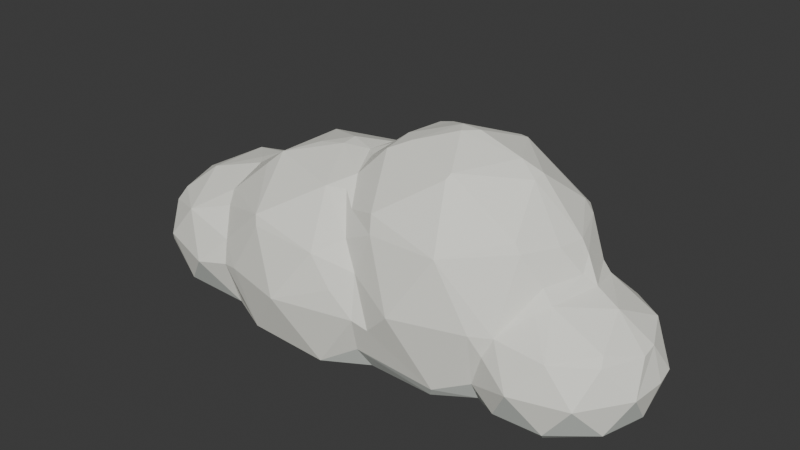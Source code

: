 # Source: cloud_a.blend  (saved by Blender 5.2.45; exported with 4.5.12 LTS)
import bpy
from mathutils import Matrix  # noqa: F401  (used for matrix-valued properties, if any)

bpy.ops.wm.read_factory_settings(use_empty=True)
scene = bpy.context.scene
scene.name = 'Scene'

# ---- collections
col_collection = bpy.data.collections.new('Collection'); scene.collection.children.link(col_collection)

# ---- materials (node trees are filled in below, after node groups)
mat_cloud_warm_white = bpy.data.materials.new('cloud warm white')
mat_cloud_warm_white.diffuse_color = (0.9131, 0.9131, 0.8308, 1.0)
mat_cloud_pale_shadow = bpy.data.materials.new('cloud pale shadow')
mat_cloud_pale_shadow.diffuse_color = (0.7231, 0.7605, 0.7084, 1.0)

# ---- material node trees
mat_cloud_warm_white.use_nodes = True; mat_cloud_warm_white.node_tree.nodes.clear()
_N = mat_cloud_warm_white.node_tree.nodes; _L = mat_cloud_warm_white.node_tree.links
n0 = _N.new('ShaderNodeBsdfPrincipled'); n0.name = 'Principled BSDF'; n0.location = (-200, 100)
n0.inputs[0].default_value = (0.9131, 0.9131, 0.8308, 1.0)
n0.inputs[2].default_value = 0.75
n0.inputs[10].default_value = 0.005
n0.inputs[13].default_value = 0.25
n1 = _N.new('ShaderNodeOutputMaterial'); n1.name = 'Material Output'; n1.location = (200, 100)
_L.new(n0.outputs[0], n1.inputs[0])
n1.is_active_output = True
mat_cloud_pale_shadow.use_nodes = True; mat_cloud_pale_shadow.node_tree.nodes.clear()
_N = mat_cloud_pale_shadow.node_tree.nodes; _L = mat_cloud_pale_shadow.node_tree.links
n0 = _N.new('ShaderNodeBsdfPrincipled'); n0.name = 'Principled BSDF'; n0.location = (-200, 100)
n0.inputs[0].default_value = (0.7231, 0.7605, 0.7084, 1.0)
n0.inputs[2].default_value = 0.75
n0.inputs[10].default_value = 0.005
n0.inputs[13].default_value = 0.25
n1 = _N.new('ShaderNodeOutputMaterial'); n1.name = 'Material Output'; n1.location = (200, 100)
_L.new(n0.outputs[0], n1.inputs[0])
n1.is_active_output = True

# ---- world
world_world = bpy.data.worlds.new('World'); scene.world = world_world
world_world.use_nodes = True; world_world.node_tree.nodes.clear()
_N = world_world.node_tree.nodes; _L = world_world.node_tree.links
n0 = _N.new('ShaderNodeOutputWorld'); n0.name = 'World Output'; n0.location = (200, 100)
n1 = _N.new('ShaderNodeBackground'); n1.name = 'Background'; n1.location = (-200, 100)
n1.inputs[0].default_value = (0.05088, 0.05088, 0.05088, 1.0)
_L.new(n1.outputs[0], n0.inputs[0])
n0.is_active_output = True
world_world.color = (0.05088, 0.05088, 0.05088)
world_world.sun_shadow_jitter_overblur = 0.0

# ---- meshes
me_icosphere = bpy.data.meshes.new('Icosphere')
me_icosphere.from_pydata([(-3.341, -0.9222, 0.0), (-3.175, -0.09947, 0.0), (-2.682, 0.007971, 0.0), (-2.54, -0.784, 0.0), (-2.49, -1.073, 0.0), (-2.192, -0.0005403, 0.0), (-1.801, 3.552e-05, 0.0), (-1.35, -1.064, 0.0), (-1.247, -1.147, 0.0), (-0.425, -1.622, 0.0), (-0.9019, -0.0008414, 0.0), (-0.1884, -0.4698, 0.0), (0.1369, -0.7766, 0.0), (-4.829, 1.048e-08, 1.389), (-4.886, -0.5317, 0.9692), (-4.867, -0.5835, 1.11), (-4.85, -0.2625, 0.7191), (-4.659, -0.5727, 1.561), (-4.633, 0.01118, 0.2902), (-4.44, -1.047, 1.55), (-4.37, -0.9069, 0.3126), (-4.206, -1.421, 0.9492), (-4.048, -0.02233, 0.0), (-4.109, -1.508, 1.117), (-3.547, -1.565, 0.4251), (-3.552, -1.48, 1.789), (-4.674, 0.01782, 1.804), (-4.342, -0.8939, 1.781), (-3.849, -0.5739, 2.232), (-3.203, -0.006536, 2.406), (-3.036, -1.831, 1.044), (-2.481, -1.62, 1.586), (-2.393, -1.469, 0.302), (-2.434, -1.732, 1.162), (-2.092, -1.842, 1.248), (-2.33, -1.524, 0.4392), (-1.59, -1.846, 0.2985), (-2.744, -1.262, 2.033), (-2.971, -0.2654, 2.444), (-2.902, -1.003, 2.201), (-2.225, -0.8033, 2.823), (-2.826, 0.1186, 2.563), (-1.588, -1.717, 2.398), (-1.972, -0.6593, 3.072), (-0.8765, -2.152, 1.253), (0.1393, -1.833, 1.644), (-0.2038, -1.739, 0.1233), (-1.498, -0.2012, 3.236), (-1.516, -1.794, 2.238), (-0.5352, -1.129, 3.027), (-0.9873, -0.1822, 3.336), (-0.2313, -1.84, 2.187), (-0.2143, -0.7094, 3.185), (-0.1998, -0.9993, 3.021), (-0.5336, -0.03564, 3.305), (-0.3156, -0.2414, 3.324), (-3.087, 0.2367, 0.0), (-3.356, 0.9122, 0.0), (-2.54, 0.6915, 0.0), (-1.346, 1.079, 0.0), (-1.264, 0.913, 0.0), (-0.3374, 0.5185, 0.0), (-0.2556, 1.749, 0.1143), (0.1937, 0.349, 0.0), (-4.852, 0.2817, 0.7337), (-4.846, 0.6172, 0.966), (-4.837, 0.5766, 1.213), (-4.367, 0.9121, 0.3126), (-4.215, 1.422, 1.156), (-4.108, 1.515, 1.007), (-3.517, 1.593, 0.4764), (-3.553, 1.479, 1.789), (-4.407, 0.9948, 1.676), (-3.844, 0.5726, 2.233), (-3.546, 1.471, 0.3256), (-2.384, 1.36, 0.2106), (-3.067, 1.829, 1.038), (-2.334, 1.543, 0.4733), (-2.471, 1.088, 0.0), (-2.428, 1.742, 1.219), (-2.954, 0.4672, 2.388), (-2.9, 1.016, 2.192), (-2.765, 1.223, 2.087), (-2.459, 1.608, 1.614), (-2.216, 0.8038, 2.831), (-1.97, 0.6812, 3.061), (-1.584, 1.838, 0.2893), (-0.9138, 2.153, 1.241), (0.1332, 1.841, 0.9039), (0.08244, 1.891, 1.585), (-1.598, 1.669, 2.433), (-1.594, 1.756, 2.32), (-0.6773, 1.148, 2.999), (-0.5678, 0.5826, 3.228), (-0.331, 1.35, 2.794), (-0.3609, 1.867, 2.135), (-0.0689, 1.635, 2.466), (-0.3085, 1.071, 3.073), (0.02545, 1.821, 2.013), (-1.028, 0.1445, 3.343), (-0.3363, 0.5031, 3.333), (0.4435, -0.431, 0.0), (0.4071, -0.7837, 0.0), (0.5687, -1.317, 0.1401), (0.9283, -0.8334, 0.0), (1.125, -0.2305, 0.0), (1.853, -1.387, 0.18), (1.373, 0.1198, 0.0), (2.251, -0.5243, 0.0), (2.436, -0.3086, 0.0), (2.832, -0.2829, 0.0), (2.732, -0.6461, 0.0), (3.198, -0.8452, 0.0), (3.318, -0.2101, 0.0), (4.127, -0.526, 0.0), (4.114, -0.057, 0.0), (0.5404, -1.76, 1.201), (0.4777, -1.57, 0.5465), (0.8292, -1.716, 1.109), (1.947, -1.485, 0.3688), (0.1919, -1.465, 2.435), (0.09997, -1.214, 2.836), (0.6777, -1.414, 3.013), (0.4735, -1.588, 1.966), (1.328, -1.855, 1.606), (0.7562, -1.539, 2.723), (0.2478, 0.01353, 3.786), (0.2503, -0.5248, 3.695), (0.6016, -0.3367, 3.865), (1.282, 0.02162, 4.09), (1.699, -0.8958, 3.701), (2.625, -1.508, 1.642), (2.614, -1.155, 0.337), (2.611, -1.34, 0.6954), (2.82, -1.405, 1.304), (3.033, -1.366, 0.3542), (3.393, -1.607, 0.9724), (3.817, -1.161, 0.1705), (2.004, -1.551, 2.734), (3.038, -0.8359, 2.879), (2.928, -0.8121, 3.031), (2.974, -1.328, 1.65), (3.376, -0.8811, 2.039), (3.342, -0.639, 2.349), (3.328, -0.2152, 2.847), (1.717, -0.785, 3.776), (2.309, 0.2027, 3.852), (2.664, 0.03217, 3.656), (3.886, -1.304, 0.3259), (3.863, -1.331, 1.581), (4.525, -0.8628, 1.55), (4.613, -0.7858, 0.3675), (4.359, -1.31, 0.9592), (4.677, 0.00074, 0.1866), (4.945, -0.5063, 0.9855), (4.846, 0.001234, 0.3786), (4.834, -0.1503, 1.542), (4.984, 0.1743, 0.9671), (3.613, 0.01896, 2.384), (3.553, -0.7001, 2.145), (3.807, 0.144, 2.208), (4.266, -0.005746, 2.058), (4.478, -0.7461, 1.705), (0.3327, 0.7789, 0.0), (0.2165, 1.22, 0.0), (0.6306, 0.2545, 0.0), (0.9512, 1.206, 0.0), (1.267, 0.4215, 0.0), (1.924, 1.843, 0.3043), (1.813, 0.4288, 0.0), (2.264, 1.06, 0.0), (2.378, 0.8, 0.0), (2.747, 0.9474, 0.0), (2.844, 0.2446, 0.0), (2.981, 0.8582, 0.0), (3.421, 0.09456, 0.0), (3.261, 0.8404, 0.0), (4.127, 0.5353, 0.0), (0.2259, 1.647, 0.3322), (1.099, 2.153, 1.374), (0.6341, 1.889, 0.4577), (1.31, 2.218, 1.637), (0.6521, 1.857, 2.847), (0.6277, 1.759, 3.012), (1.945, 1.891, 2.795), (1.694, 2.058, 2.242), (0.2449, 0.8528, 3.72), (0.6019, 0.7275, 3.849), (1.117, 0.2907, 4.076), (1.609, 1.217, 3.732), (1.492, 0.2582, 4.08), (2.85, 1.379, 0.4272), (2.868, 1.535, 0.8355), (3.065, 1.551, 1.5), (3.748, 1.347, 0.3161), (3.488, 1.584, 0.9596), (3.301, 1.354, 1.601), (2.112, 1.854, 2.746), (2.68, 1.859, 1.623), (2.919, 1.299, 2.891), (3.428, 0.2491, 2.839), (2.961, 1.05, 3.067), (3.105, 1.09, 2.848), (3.456, 0.9064, 2.214), (3.542, 0.2603, 2.626), (3.635, 0.8417, 2.079), (1.773, 1.159, 3.747), (2.659, 0.271, 3.686), (3.913, 1.101, 0.1564), (3.891, 1.328, 1.57), (4.381, 1.293, 0.9478), (4.508, 0.8244, 1.643), (4.582, 0.8361, 0.3619), (4.808, 0.1607, 1.574), (4.93, 0.5388, 1.0)], [], [(1, 0, 22), (5, 3, 2), (6, 10, 7), (10, 11, 7), (12, 46, 9), (14, 15, 13), (13, 15, 17), (14, 16, 20), (17, 15, 19), (19, 21, 23), (20, 21, 14), (18, 22, 20), (22, 0, 20), (13, 17, 26), (19, 23, 25), (27, 19, 25), (23, 30, 25), (0, 32, 24), (3, 4, 32), (31, 33, 34), (33, 36, 34), (35, 32, 36), (28, 39, 38), (29, 28, 38), (38, 39, 40), (41, 38, 43), (40, 42, 43), (36, 4, 7), (34, 36, 44), (36, 7, 8), (36, 46, 44), (46, 36, 9), (8, 9, 36), (44, 116, 45), (46, 116, 44), (48, 34, 44), (51, 44, 45), (53, 49, 120), (57, 1, 22), (57, 56, 1), (58, 5, 2), (59, 5, 58), (59, 58, 78), (10, 6, 60), (61, 10, 60), (163, 59, 62), (63, 11, 10), (63, 10, 61), (64, 14, 65), (18, 16, 64), (66, 13, 26), (67, 64, 65), (68, 65, 66), (67, 22, 18), (67, 57, 22), (70, 74, 69), (68, 71, 69), (71, 68, 72), (26, 28, 73), (73, 71, 72), (76, 70, 69), (71, 76, 69), (83, 76, 71), (83, 79, 76), (78, 58, 75), (86, 75, 77), (73, 29, 80), (81, 73, 80), (29, 38, 41), (80, 29, 41), (71, 81, 82), (82, 83, 71), (41, 84, 80), (85, 41, 43), (82, 91, 83), (91, 79, 83), (85, 43, 47), (79, 87, 86), (0, 1, 2, 3), (88, 62, 87), (91, 87, 79), (85, 92, 90), (85, 99, 93), (92, 96, 90), (96, 91, 90), (94, 96, 92), (96, 95, 91), (183, 94, 97), (98, 89, 87), (47, 50, 99), (99, 54, 93), (54, 55, 100), (102, 104, 103), (104, 102, 101), (108, 105, 107), (109, 108, 107), (46, 102, 103), (116, 117, 118), (117, 106, 119), (120, 51, 123), (45, 116, 123), (123, 125, 120), (123, 116, 118), (125, 123, 124), (125, 124, 138), (130, 122, 138), (126, 55, 127), (52, 122, 127), (126, 127, 128), (128, 127, 145), (129, 128, 145), (131, 124, 119), (106, 108, 132), (131, 133, 134), (132, 133, 119), (133, 135, 136), (141, 134, 136), (140, 138, 139), (139, 138, 141), (143, 141, 142), (140, 139, 144), (158, 144, 143), (129, 145, 146), (146, 145, 147), (145, 130, 140), (136, 135, 148), (135, 137, 148), (136, 148, 152), (137, 114, 151), (115, 153, 114), (156, 150, 154), (155, 151, 153), (143, 159, 158), (159, 161, 160), (161, 159, 162), (161, 162, 156), (156, 162, 150), (164, 163, 62), (107, 105, 165), (173, 109, 171), (174, 173, 172), (177, 175, 176), (62, 178, 164), (179, 180, 88), (89, 179, 88), (168, 166, 180), (96, 182, 98), (183, 182, 94), (181, 89, 182), (184, 181, 182), (100, 126, 186), (186, 126, 187), (126, 128, 188), (189, 183, 186), (189, 188, 190), (183, 189, 184), (179, 89, 181), (168, 170, 166), (181, 198, 168), (168, 192, 191), (192, 168, 198), (198, 193, 192), (195, 192, 193), (195, 194, 191), (198, 181, 185), (197, 198, 185), (199, 198, 197), (193, 198, 199), (200, 204, 202), (200, 202, 201), (205, 196, 203), (206, 146, 207), (201, 199, 206), (200, 147, 144), (207, 200, 201), (194, 208, 176), (212, 208, 194), (210, 212, 194), (212, 155, 153), (211, 214, 210), (214, 155, 212), (210, 214, 212), (204, 158, 160), (203, 160, 205), (205, 161, 211), (205, 160, 161), (211, 209, 205), (161, 156, 213), (12, 8, 7, 11), (7, 3, 5), (7, 4, 3), (5, 6, 7), (8, 12, 9), (32, 35, 33, 30), (15, 14, 21), (18, 20, 16), (19, 15, 21), (21, 20, 24), (0, 24, 20), (24, 23, 21), (26, 17, 27), (27, 17, 19), (28, 26, 27), (28, 27, 25), (30, 23, 24), (31, 25, 30), (32, 30, 24), (0, 3, 32), (25, 37, 39, 28), (31, 30, 33), (33, 35, 36), (4, 36, 32), (31, 34, 48, 42), (37, 25, 31), (42, 39, 37), (42, 37, 31), (40, 39, 42), (43, 38, 40), (49, 53, 52, 50), (49, 43, 42), (50, 47, 43), (42, 48, 51), (50, 43, 49), (48, 44, 51), (49, 42, 51), (52, 55, 54, 50), (120, 49, 51), (2, 56, 57, 58), (56, 2, 1), (5, 59, 60, 6), (60, 59, 163, 61), (86, 62, 59), (14, 13, 66, 65), (64, 16, 14), (75, 74, 70, 77), (64, 67, 18), (66, 72, 68), (69, 67, 65), (68, 69, 65), (67, 74, 57), (74, 67, 69), (26, 72, 66), (72, 26, 73), (73, 28, 29), (74, 75, 57), (76, 77, 70), (75, 58, 57), (78, 75, 86, 59), (79, 77, 76), (79, 86, 77), (71, 73, 81), (80, 84, 81), (81, 84, 82), (84, 41, 85), (84, 90, 82), (84, 85, 90), (91, 82, 90), (111, 108, 109, 110), (87, 62, 86), (89, 88, 87), (99, 85, 47), (92, 85, 93), (91, 95, 87), (97, 92, 93), (92, 97, 94), (97, 93, 100), (95, 98, 87), (96, 98, 95), (54, 99, 50), (100, 93, 54), (186, 97, 100), (102, 46, 12), (101, 12, 11), (101, 102, 12), (101, 105, 104), (105, 108, 104), (106, 104, 108), (112, 111, 110, 113), (114, 112, 113, 175), (107, 169, 171, 109), (175, 115, 114), (116, 46, 117), (46, 103, 117), (117, 103, 106), (119, 118, 117), (106, 103, 104), (124, 118, 119), (121, 53, 120), (52, 53, 121), (123, 51, 45), (122, 52, 121), (125, 121, 120), (122, 121, 125), (124, 123, 118), (138, 122, 125), (127, 55, 52), (127, 122, 130), (145, 127, 130), (106, 132, 119), (111, 132, 108), (133, 131, 119), (133, 132, 135), (132, 112, 135), (111, 112, 132), (136, 134, 133), (135, 112, 137), (138, 124, 131), (140, 130, 138), (141, 138, 131), (141, 131, 134), (143, 139, 141), (143, 144, 139), (147, 145, 140), (144, 147, 140), (112, 114, 137), (152, 149, 136), (150, 149, 152), (137, 151, 148), (148, 151, 152), (114, 153, 151), (150, 152, 154), (154, 152, 151), (155, 154, 151), (157, 154, 155), (149, 141, 136), (142, 141, 149), (159, 143, 142), (159, 142, 149), (160, 158, 159), (162, 159, 149), (150, 162, 149), (63, 101, 11), (61, 163, 63), (63, 165, 101), (163, 165, 63), (164, 166, 163), (165, 105, 101), (166, 165, 163), (165, 167, 107), (166, 167, 165), (167, 169, 107), (166, 171, 167), (171, 169, 167), (166, 170, 171), (113, 110, 173, 175), (172, 171, 170), (109, 173, 110), (171, 172, 173), (173, 174, 176, 175), (174, 191, 194, 176), (177, 115, 175), (88, 178, 62), (180, 178, 88), (180, 164, 178), (180, 166, 164), (179, 168, 180), (181, 168, 179), (94, 182, 96), (182, 89, 98), (183, 184, 182), (184, 185, 181), (126, 100, 55), (97, 186, 183), (187, 126, 188), (188, 128, 129), (189, 186, 187), (188, 129, 190), (187, 188, 189), (206, 189, 190), (168, 191, 170), (170, 191, 172), (172, 191, 174), (184, 206, 199, 197), (192, 195, 191), (193, 196, 195), (184, 197, 185), (158, 204, 200, 144), (201, 202, 199), (202, 203, 199), (193, 203, 196), (193, 199, 203), (154, 157, 213, 156), (202, 204, 203), (146, 190, 129), (206, 190, 146), (189, 206, 184), (207, 146, 147), (207, 201, 206), (207, 147, 200), (196, 209, 195), (208, 177, 176), (195, 210, 194), (209, 210, 195), (177, 153, 115), (208, 212, 177), (211, 210, 209), (212, 153, 177), (211, 213, 214), (155, 214, 157), (214, 213, 157), (204, 160, 203), (205, 209, 196), (213, 211, 161)])
me_icosphere.polygons.foreach_set('material_index', [1, 1, 1, 1, 1, 0, 0, 1, 0, 0, 0, 1, 1, 0, 0, 0, 0, 1, 0, 0, 0, 0, 0, 0, 0, 0, 0, 1, 0, 1, 0, 1, 1, 0, 0, 0, 0, 0, 1, 1, 1, 1, 1, 1, 1, 1, 1, 1, 0, 1, 0, 1, 0, 1, 1, 1, 0, 0, 0, 0, 0, 0, 0, 0, 0, 1, 0, 0, 0, 0, 0, 0, 0, 0, 0, 0, 0, 0, 1, 0, 0, 0, 0, 0, 0, 0, 0, 0, 0, 0, 0, 0, 1, 1, 1, 1, 1, 0, 1, 0, 0, 0, 0, 0, 0, 0, 0, 0, 0, 0, 0, 0, 1, 0, 1, 0, 0, 0, 0, 0, 0, 0, 0, 0, 0, 1, 1, 0, 1, 1, 0, 1, 0, 0, 0, 0, 0, 1, 1, 1, 1, 1, 1, 0, 0, 1, 0, 0, 0, 0, 0, 0, 0, 0, 0, 0, 0, 1, 0, 0, 0, 0, 0, 0, 0, 0, 0, 0, 0, 0, 0, 0, 0, 0, 0, 1, 1, 1, 1, 0, 1, 0, 0, 0, 0, 0, 0, 0, 1, 1, 1, 1, 1, 0, 0, 1, 0, 1, 1, 0, 0, 0, 0, 0, 0, 0, 1, 1, 0, 0, 0, 1, 0, 0, 0, 0, 0, 0, 0, 0, 0, 0, 0, 0, 0, 0, 0, 1, 1, 1, 1, 1, 0, 0, 1, 1, 0, 0, 0, 1, 1, 0, 0, 0, 1, 1, 1, 1, 0, 0, 0, 0, 0, 0, 0, 0, 0, 1, 0, 0, 0, 0, 0, 0, 0, 0, 0, 0, 0, 0, 0, 1, 1, 1, 1, 1, 1, 1, 1, 1, 1, 0, 1, 1, 0, 1, 0, 0, 0, 0, 0, 0, 0, 0, 0, 0, 0, 0, 1, 1, 0, 1, 1, 1, 0, 1, 0, 0, 0, 0, 0, 0, 0, 0, 1, 0, 0, 1, 1, 1, 0, 0, 1, 0, 0, 0, 0, 0, 0, 0, 0, 1, 1, 1, 1, 1, 1, 1, 1, 1, 1, 1, 1, 1, 1, 1, 1, 1, 1, 1, 1, 0, 0, 1, 1, 0, 0, 0, 0, 0, 0, 0, 0, 0, 0, 0, 0, 0, 0, 1, 1, 1, 0, 0, 0, 0, 0, 0, 0, 0, 0, 0, 0, 0, 0, 0, 0, 0, 0, 0, 1, 0, 0, 1, 1, 0, 1, 0, 0, 0, 0, 0, 0])
me_icosphere.materials.append(mat_cloud_warm_white)
me_icosphere.materials.append(mat_cloud_pale_shadow)
me_icosphere.update()

# ---- objects
ob_cloud_lobe = bpy.data.objects.new('cloud lobe', me_icosphere)
ob_cloud_a = bpy.data.objects.new('cloud_a', None)

# ---- transforms, parenting, visibility, modifiers, constraints
ob_cloud_lobe.parent = ob_cloud_a
ob_cloud_lobe.location = (0.0, 0.0, 0.0)
ob_cloud_a.location = (0.0, 0.0, 0.0)

# ---- collection membership
col_collection.objects.link(ob_cloud_lobe)
col_collection.objects.link(ob_cloud_a)

# ---- scene / render settings (as saved in the file)
scene.frame_start = 1; scene.frame_end = 250; scene.frame_set(1)
scene.render.engine = 'BLENDER_EEVEE_NEXT'
scene.render.bake_bias = 0.0
scene.render.bake_samples = 0
scene.render.compositor_device = 'GPU'
scene.eevee.use_volume_custom_range = False
scene.eevee.fast_gi_thickness_near = 0.1
scene.eevee.fast_gi_thickness_far = 0.0
scene.eevee.ray_tracing_options.screen_trace_thickness = 0.1
bpy.context.view_layer.update()

# ---- added for rendering (the .blend has no active camera and no usable light): camera, sun
cam_auto = bpy.data.cameras.new('AutoCamera')
cam_auto.lens = 50.0
cam_auto.sensor_width = 36.0
cam_auto.clip_end = 1000.0
ob_auto_camera = bpy.data.objects.new('AutoCamera', cam_auto)
scene.collection.objects.link(ob_auto_camera)
ob_auto_camera.location = (10.7293, -12.7828, 10.5889)
ob_auto_camera.rotation_euler = (1.09748, -7.21219e-08, 0.694738)
scene.camera = ob_auto_camera
light_auto_sun = bpy.data.lights.new('AutoSun', 'SUN')
light_auto_sun.energy = 3.0
light_auto_sun.angle = 0.0523599
ob_auto_sun = bpy.data.objects.new('AutoSun', light_auto_sun)
scene.collection.objects.link(ob_auto_sun)
ob_auto_sun.rotation_euler = (0.872665, 0.174533, 0.523599)
bpy.context.view_layer.update()
